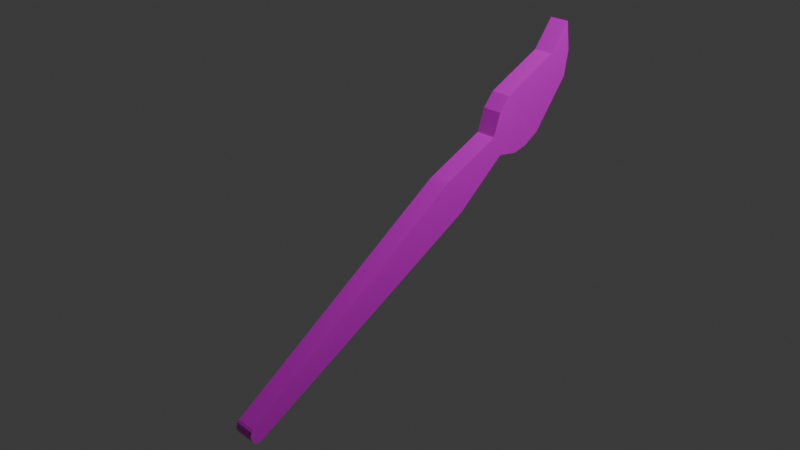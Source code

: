 # Source: paintbrush.blend  (saved by Blender 4.1.23; exported with 4.5.12 LTS)
import bpy
from mathutils import Matrix  # noqa: F401  (used for matrix-valued properties, if any)

bpy.ops.wm.read_factory_settings(use_empty=True)
scene = bpy.context.scene
scene.name = 'Scene'

# ---- collections
col_collection = bpy.data.collections.new('Collection'); scene.collection.children.link(col_collection)

# ---- images (referenced by path relative to the original .blend; pixels are not part of the script)
import os
ASSET_DIR = os.environ.get("B2B_ASSET_DIR", "")  # directory of the original .blend (textures are referenced by path, not embedded)
HERE = os.path.dirname(os.path.abspath(__file__))  # packed textures are extracted next to this script under _unpacked/

def load_image(name, relpath, width, height, colorspace="sRGB"):
    """Load a texture the original file referenced (path relative to the .blend, or extracted next to this script)."""
    p = next((c for c in (os.path.join(HERE, relpath), os.path.join(ASSET_DIR, relpath)) if relpath and os.path.exists(c)), "")
    if p:
        img = bpy.data.images.load(p, check_existing=True)
        img.name = name
    else:  # same state as the original file: an image datablock whose file is absent (Cycles renders it pink)
        img = bpy.data.images.new(name, width, height)
        img.source = "FILE"
        img.filepath = "//" + (relpath or name)
    img.colorspace_settings.name = colorspace
    return img
img_plane_base_color = load_image('Plane Base Color', '', 1024, 1024, 'sRGB')

# ---- materials (node trees are filled in below, after node groups)
mat_material_001 = bpy.data.materials.new('Material.001')
mat_material_001.use_transparent_shadow = False

# ---- material node trees
mat_material_001.use_nodes = True; mat_material_001.node_tree.nodes.clear()
_N = mat_material_001.node_tree.nodes; _L = mat_material_001.node_tree.links
n0 = _N.new('ShaderNodeBsdfPrincipled'); n0.name = 'Principled BSDF'; n0.location = (10, 300)
n1 = _N.new('ShaderNodeOutputMaterial'); n1.name = 'Material Output'; n1.location = (300, 300)
n2 = _N.new('ShaderNodeTexImage'); n2.name = 'Image Texture'; n2.location = (-280, 280)
n2.image = img_plane_base_color
_L.new(n0.outputs[0], n1.inputs[0])
_L.new(n2.outputs[0], n0.inputs[0])
n1.is_active_output = True

# ---- world
world_world = bpy.data.worlds.new('World'); scene.world = world_world
world_world.use_nodes = True; world_world.node_tree.nodes.clear()
_N = world_world.node_tree.nodes; _L = world_world.node_tree.links
n0 = _N.new('ShaderNodeOutputWorld'); n0.name = 'World Output'; n0.location = (300, 300)
n1 = _N.new('ShaderNodeBackground'); n1.name = 'Background'; n1.location = (10, 300)
n1.inputs[0].default_value = (0.05088, 0.05088, 0.05088, 1.0)
_L.new(n1.outputs[0], n0.inputs[0])
n0.is_active_output = True
world_world.color = (0.05088, 0.05088, 0.05088)
world_world.use_sun_shadow = False
world_world.sun_shadow_jitter_overblur = 0.0

# ---- cameras
cam_camera = bpy.data.cameras.new('Camera')
cam_camera.clip_end = 100.0
cam_camera.ortho_scale = 7.314

# ---- lights
light_light = bpy.data.lights.new('Light', 'POINT')
light_light.transmission_factor = 0.0
light_light.energy = 1000.0
light_light.shadow_soft_size = 0.1
light_light.shadow_maximum_resolution = 0.006
light_light.use_absolute_resolution = True

# ---- meshes
me_plane = bpy.data.meshes.new('Plane')
me_plane.from_pydata([(-1.349, 1.999, -1.524e-08), (-0.5138, 1.823, -6.617e-08), (-1.656, 2.234, -2.869e-08), (-1.049, 2.231, -8.956e-08), (-1.137, 1.552, -5.867e-08), (-1.329, 2.279, -6.708e-08), (-0.4098, 1.639, 0.004355), (-1.035, 1.353, -0.004355), (-0.3679, 1.482, 0.003714), (-0.8837, 1.222, -0.003714), (-0.4057, 1.244, 0.002122), (-0.6339, 1.137, -0.002123), (-1.658, 2.233, 0.2275), (-1.351, 1.998, 0.2275), (-1.139, 1.55, 0.2275), (-0.5158, 1.822, 0.2275), (-1.051, 2.23, 0.2275), (-1.332, 2.278, 0.2275), (-1.037, 1.352, 0.2231), (-0.4118, 1.638, 0.2318), (-0.8858, 1.221, 0.2238), (-0.3699, 1.48, 0.2312), (-0.6359, 1.136, 0.2254), (-0.4077, 1.242, 0.2296), (1.594, -2.018, 0.003645), (1.564, -2.114, 0.0005653), (1.603, -2.045, 0.003411), (1.6, -2.072, 0.002743), (1.587, -2.097, 0.001744), (1.54, -2.126, -0.0005652), (1.433, -2.098, -0.003645), (1.512, -2.133, -0.001744), (1.482, -2.131, -0.002743), (1.454, -2.118, -0.003411), (1.431, -2.099, 0.2238), (1.538, -2.127, 0.2269), (1.452, -2.12, 0.2241), (1.48, -2.132, 0.2247), (1.51, -2.135, 0.2257), (1.562, -2.115, 0.228), (1.592, -2.019, 0.2311), (1.585, -2.098, 0.2292), (1.598, -2.073, 0.2302), (1.601, -2.046, 0.2309), (0.05541, 0.69, 0.003578), (0.09284, 0.6358, 0.003645), (0.04767, 0.6485, 0.003106), (0.06475, 0.6781, 0.003604), (0.07514, 0.6636, 0.003626), (0.085, 0.6488, 0.00364), (-0.2956, 0.4202, -0.003645), (-0.3282, 0.4774, -0.003579), (-0.2854, 0.4635, -0.003106), (-0.3038, 0.4329, -0.00364), (-0.3129, 0.4482, -0.003626), (-0.3215, 0.4639, -0.003604), (-0.3302, 0.4762, 0.2239), (-0.2976, 0.4189, 0.2238), (-0.2874, 0.4622, 0.2244), (-0.3235, 0.4626, 0.2239), (-0.3149, 0.447, 0.2239), (-0.3058, 0.4316, 0.2238), (0.09082, 0.6345, 0.2311), (0.05339, 0.6887, 0.2311), (0.04565, 0.6473, 0.2306), (0.08298, 0.6475, 0.2311), (0.07312, 0.6623, 0.2311), (0.06273, 0.6768, 0.2311)], [], [(4, 5, 3, 1), (0, 2, 5, 4), (1, 6, 7, 4), (6, 8, 9, 7), (8, 10, 11, 9), (44, 10, 23, 63), (11, 51, 56, 22), (14, 15, 16, 17), (13, 14, 17, 12), (15, 14, 18, 19), (19, 18, 20, 21), (21, 20, 22, 23), (10, 8, 21, 23), (2, 0, 13, 12), (9, 11, 22, 20), (6, 1, 15, 19), (4, 7, 18, 14), (1, 3, 16, 15), (24, 45, 62, 40), (5, 2, 12, 17), (50, 30, 34, 57), (8, 6, 19, 21), (0, 4, 14, 13), (10, 44, 46, 52, 51, 11), (7, 9, 20, 18), (3, 5, 17, 16), (62, 64, 58, 57, 34, 36, 37, 38, 35, 39, 41, 42, 43, 40), (23, 22, 56, 58, 64, 63), (24, 40, 43, 26), (26, 43, 42, 27), (27, 42, 41, 28), (28, 41, 39, 25), (34, 30, 33, 36), (36, 33, 32, 37), (37, 32, 31, 38), (38, 31, 29, 35), (29, 25, 39, 35), (44, 47, 46), (47, 48, 46), (48, 49, 46), (49, 45, 46), (50, 53, 52), (53, 54, 52), (54, 55, 52), (55, 51, 52), (56, 59, 58), (59, 60, 58), (60, 61, 58), (61, 57, 58), (62, 65, 64), (65, 66, 64), (66, 67, 64), (67, 63, 64), (62, 45, 49, 65), (65, 49, 48, 66), (66, 48, 47, 67), (67, 47, 44, 63), (50, 57, 61, 53), (53, 61, 60, 54), (54, 60, 59, 55), (55, 59, 56, 51), (46, 45, 24, 26, 27, 28, 25, 29, 31, 32, 33, 30, 50, 52)])
_uv = me_plane.uv_layers.new(name='UVMap')
_uv.uv.foreach_set('vector', [0.2818, 0.8335, 0.2345, 0.9608, 0.1981, 0.9245, 0.1617, 0.8087, 0.2665, 0.9215, 0.2875, 0.988, 0.2345, 0.9608, 0.2818, 0.8335, 0.1617, 0.8087, 0.1655, 0.7707, 0.2875, 0.7936, 0.2818, 0.8335, 0.1655, 0.7707, 0.1757, 0.7431, 0.2787, 0.7585, 0.2875, 0.7936, 0.1757, 0.7431, 0.206, 0.712, 0.2507, 0.72, 0.2787, 0.7585, 0.3776, 0.3465, 0.3777, 0.2217, 0.4187, 0.2217, 0.4186, 0.3465, 0.353, 0.2795, 0.353, 0.4089, 0.3119, 0.4088, 0.312, 0.2795, 0.01757, 0.8335, 0.1378, 0.8087, 0.1013, 0.9245, 0.06487, 0.9608, 0.03295, 0.9215, 0.01757, 0.8335, 0.06487, 0.9608, 0.01195, 0.988, 0.1378, 0.8087, 0.01757, 0.8335, 0.01195, 0.7936, 0.1339, 0.7707, 0.1339, 0.7707, 0.01195, 0.7936, 0.02072, 0.7585, 0.1238, 0.7431, 0.1238, 0.7431, 0.02072, 0.7585, 0.04868, 0.72, 0.09345, 0.712, 0.3777, 0.2217, 0.3777, 0.185, 0.4188, 0.1851, 0.4187, 0.2217, 0.3524, 0.012, 0.3526, 0.07826, 0.3116, 0.07821, 0.3114, 0.01195, 0.3531, 0.2413, 0.353, 0.2795, 0.312, 0.2795, 0.312, 0.2413, 0.3778, 0.156, 0.377, 0.118, 0.4181, 0.118, 0.4188, 0.156, 0.3524, 0.1665, 0.3531, 0.2065, 0.3121, 0.2064, 0.3114, 0.1664, 0.377, 0.118, 0.3776, 0.01195, 0.4186, 0.012, 0.4181, 0.118, 0.3771, 0.9053, 0.3776, 0.3581, 0.4186, 0.3582, 0.4182, 0.9053, 0.4427, 0.07116, 0.4428, 0.01231, 0.4838, 0.01195, 0.4838, 0.07079, 0.353, 0.4207, 0.3525, 0.9719, 0.3115, 0.9718, 0.3119, 0.4207, 0.3777, 0.185, 0.3778, 0.156, 0.4188, 0.156, 0.4188, 0.1851, 0.3526, 0.07826, 0.3524, 0.1665, 0.3114, 0.1664, 0.3116, 0.07821, 0.206, 0.712, 0.1955, 0.5824, 0.201, 0.5771, 0.2694, 0.5844, 0.2742, 0.5909, 0.2507, 0.72, 0.3531, 0.2065, 0.3531, 0.2413, 0.312, 0.2413, 0.3121, 0.2064, 0.4428, 0.1219, 0.4427, 0.07116, 0.4838, 0.07079, 0.4838, 0.1216, 0.1038, 0.5705, 0.09843, 0.5771, 0.03005, 0.5844, 0.02405, 0.5791, 0.01721, 0.02797, 0.01814, 0.02276, 0.02092, 0.01803, 0.02512, 0.0145, 0.0301, 0.0127, 0.03489, 0.01195, 0.03999, 0.01217, 0.04451, 0.01435, 0.04776, 0.01817, 0.04926, 0.02305, 0.09345, 0.712, 0.04868, 0.72, 0.02519, 0.5909, 0.03005, 0.5844, 0.09843, 0.5771, 0.1039, 0.5824, 0.3771, 0.9053, 0.4182, 0.9053, 0.4182, 0.9104, 0.3771, 0.9104, 0.3771, 0.9104, 0.4182, 0.9104, 0.4181, 0.9148, 0.377, 0.9148, 0.4427, 0.1869, 0.4427, 0.1458, 0.4464, 0.146, 0.4464, 0.187, 0.4464, 0.187, 0.4464, 0.146, 0.4513, 0.1461, 0.4513, 0.1872, 0.3115, 0.9718, 0.3525, 0.9719, 0.3525, 0.9771, 0.3114, 0.977, 0.3114, 0.977, 0.3525, 0.9771, 0.3524, 0.9818, 0.3114, 0.9817, 0.4664, 0.1466, 0.4664, 0.1876, 0.4613, 0.1875, 0.4613, 0.1464, 0.4613, 0.1464, 0.4613, 0.1875, 0.4561, 0.1873, 0.4561, 0.1463, 0.4561, 0.1873, 0.4513, 0.1872, 0.4513, 0.1461, 0.4561, 0.1463, 0.1955, 0.5824, 0.1954, 0.5796, 0.201, 0.5771, 0.1954, 0.5796, 0.1954, 0.5764, 0.201, 0.5771, 0.1954, 0.5764, 0.1954, 0.5732, 0.201, 0.5771, 0.1954, 0.5732, 0.1956, 0.5705, 0.201, 0.5771, 0.2754, 0.5791, 0.2752, 0.5818, 0.2694, 0.5844, 0.2752, 0.5818, 0.275, 0.585, 0.2694, 0.5844, 0.275, 0.585, 0.2746, 0.5882, 0.2694, 0.5844, 0.2746, 0.5882, 0.2742, 0.5909, 0.2694, 0.5844, 0.02519, 0.5909, 0.02477, 0.5882, 0.03005, 0.5844, 0.02477, 0.5882, 0.02441, 0.585, 0.03005, 0.5844, 0.02441, 0.585, 0.02416, 0.5818, 0.03005, 0.5844, 0.02416, 0.5818, 0.02405, 0.5791, 0.03005, 0.5844, 0.1038, 0.5705, 0.104, 0.5732, 0.09843, 0.5771, 0.104, 0.5732, 0.104, 0.5764, 0.09843, 0.5771, 0.104, 0.5764, 0.104, 0.5796, 0.09843, 0.5771, 0.104, 0.5796, 0.1039, 0.5824, 0.09843, 0.5771, 0.4186, 0.3582, 0.3776, 0.3581, 0.3776, 0.3554, 0.4186, 0.3555, 0.4186, 0.3555, 0.3776, 0.3554, 0.3776, 0.3523, 0.4186, 0.3523, 0.4186, 0.3523, 0.3776, 0.3523, 0.3776, 0.3491, 0.4186, 0.3492, 0.4186, 0.3492, 0.3776, 0.3491, 0.3776, 0.3465, 0.4186, 0.3465, 0.353, 0.4207, 0.3119, 0.4207, 0.3119, 0.418, 0.353, 0.418, 0.353, 0.418, 0.3119, 0.418, 0.3119, 0.4148, 0.353, 0.4148, 0.353, 0.4148, 0.3119, 0.4148, 0.3119, 0.4115, 0.353, 0.4116, 0.353, 0.4116, 0.3119, 0.4115, 0.3119, 0.4088, 0.353, 0.4089, 0.201, 0.5771, 0.1956, 0.5705, 0.2501, 0.02305, 0.2516, 0.01817, 0.2549, 0.01435, 0.2594, 0.01217, 0.2645, 0.01195, 0.2693, 0.0127, 0.2743, 0.0145, 0.2785, 0.01803, 0.2813, 0.02276, 0.2822, 0.02797, 0.2754, 0.5791, 0.2694, 0.5844])
me_plane.materials.append(mat_material_001)
me_plane.update()

# ---- objects
ob_light = bpy.data.objects.new('Light', light_light)
ob_camera = bpy.data.objects.new('Camera', cam_camera)
ob_plane = bpy.data.objects.new('Plane', me_plane)

# ---- transforms, parenting, visibility, modifiers, constraints
ob_light.location = (4.076, 1.005, 5.904)
ob_light.rotation_euler = (0.6503, 0.05522, 1.866)
ob_light.lock_rotations_4d = False
ob_light.empty_display_type = 'ARROWS'
ob_light.color = (0.0, 0.0, 0.0, 0.0)
ob_light.lineart.crease_threshold = 0.0
ob_camera.location = (7.359, -6.926, 4.958)
ob_camera.rotation_euler = (1.109, 0.0, 0.8149)
ob_camera.lock_rotations_4d = False
ob_camera.empty_display_type = 'ARROWS'
ob_camera.color = (0.0, 0.0, 0.0, 0.0)
ob_camera.display_type = 'WIRE'
ob_camera.lineart.crease_threshold = 0.0
ob_plane.location = (0.0, 0.0, 0.0)
ob_plane.rotation_euler = (0.0, 1.571, 0.0)

# ---- collection membership
col_collection.objects.link(ob_light)
col_collection.objects.link(ob_camera)
col_collection.objects.link(ob_plane)

# ---- scene / render settings (as saved in the file)
scene.camera = ob_camera
scene.frame_start = 1; scene.frame_end = 250; scene.frame_set(0)
scene.render.engine = 'BLENDER_EEVEE_NEXT'
scene.cycles.sampling_pattern = 'TABULATED_SOBOL'
scene.eevee.ray_tracing_options.trace_max_roughness = 0.0
bpy.context.view_layer.update()
